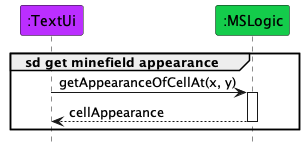

The diagram above was rendered by PlantUML. Its source (embedded in the PNG):
@startuml

'Some styling options
hide footbox

participant ":TextUi" as TextUi #bb2eff
participant ":MSLogic" as MSLogic #14cc4b

group sd get minefield appearance

'Contents of reference frame
TextUi -> MSLogic : getAppearanceOfCellAt(x, y)
activate MSLogic
MSLogic --> TextUi : cellAppearance
deactivate MSLogic

end

@enduml